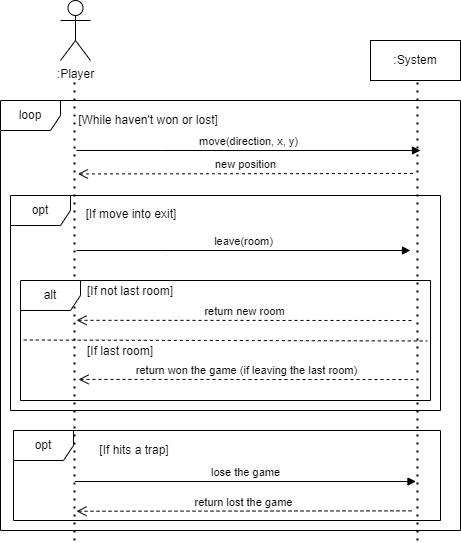

The diagram above was exported from draw.io. Its source (the exported page's mxGraphModel, read from the mxfile embedded in the PNG):
<mxGraphModel dx="1522" dy="682" grid="1" gridSize="10" guides="1" tooltips="1" connect="1" arrows="1" fold="1" page="1" pageScale="1" pageWidth="850" pageHeight="1100" math="0" shadow="0">
  <root>
    <mxCell id="0" />
    <mxCell id="1" parent="0" />
    <mxCell id="GwJkUcKfsevWJiT3IoRo-40" value="leave(room)" style="html=1;verticalAlign=bottom;endArrow=block;edgeStyle=elbowEdgeStyle;elbow=vertical;curved=0;rounded=0;" edge="1" parent="1">
      <mxGeometry relative="1" as="geometry">
        <mxPoint x="166" y="280" as="sourcePoint" />
        <Array as="points">
          <mxPoint x="251" y="280" />
        </Array>
        <mxPoint x="500" y="280" as="targetPoint" />
      </mxGeometry>
    </mxCell>
    <mxCell id="GwJkUcKfsevWJiT3IoRo-41" value="new position" style="html=1;verticalAlign=bottom;endArrow=open;dashed=1;endSize=8;edgeStyle=elbowEdgeStyle;elbow=vertical;curved=0;rounded=0;" edge="1" parent="1">
      <mxGeometry relative="1" as="geometry">
        <mxPoint x="167.5" y="203" as="targetPoint" />
        <Array as="points" />
        <mxPoint x="502.5" y="203" as="sourcePoint" />
      </mxGeometry>
    </mxCell>
    <mxCell id="GwJkUcKfsevWJiT3IoRo-42" value="" style="endArrow=none;dashed=1;html=1;dashPattern=1 3;strokeWidth=2;rounded=0;" edge="1" parent="1">
      <mxGeometry width="50" height="50" relative="1" as="geometry">
        <mxPoint x="164" y="570" as="sourcePoint" />
        <mxPoint x="164" y="110" as="targetPoint" />
      </mxGeometry>
    </mxCell>
    <mxCell id="GwJkUcKfsevWJiT3IoRo-43" value="" style="endArrow=none;dashed=1;html=1;dashPattern=1 3;strokeWidth=2;rounded=0;" edge="1" parent="1">
      <mxGeometry width="50" height="50" relative="1" as="geometry">
        <mxPoint x="507" y="570" as="sourcePoint" />
        <mxPoint x="507" y="110" as="targetPoint" />
      </mxGeometry>
    </mxCell>
    <mxCell id="GwJkUcKfsevWJiT3IoRo-44" value=":System" style="rounded=0;whiteSpace=wrap;html=1;" vertex="1" parent="1">
      <mxGeometry x="460" y="70" width="90" height="40" as="geometry" />
    </mxCell>
    <mxCell id="GwJkUcKfsevWJiT3IoRo-45" value=":Player" style="shape=umlActor;verticalLabelPosition=bottom;verticalAlign=top;html=1;outlineConnect=0;" vertex="1" parent="1">
      <mxGeometry x="150" y="30" width="30" height="60" as="geometry" />
    </mxCell>
    <mxCell id="GwJkUcKfsevWJiT3IoRo-46" value="move(direction, x, y)" style="html=1;verticalAlign=bottom;endArrow=block;edgeStyle=elbowEdgeStyle;elbow=vertical;curved=0;rounded=0;" edge="1" parent="1">
      <mxGeometry relative="1" as="geometry">
        <mxPoint x="166" y="180" as="sourcePoint" />
        <Array as="points">
          <mxPoint x="251" y="180" />
        </Array>
        <mxPoint x="510" y="180" as="targetPoint" />
      </mxGeometry>
    </mxCell>
    <mxCell id="GwJkUcKfsevWJiT3IoRo-47" value="loop" style="shape=umlFrame;whiteSpace=wrap;html=1;pointerEvents=0;" vertex="1" parent="1">
      <mxGeometry x="90" y="130" width="460" height="430" as="geometry" />
    </mxCell>
    <mxCell id="GwJkUcKfsevWJiT3IoRo-48" value="opt" style="shape=umlFrame;whiteSpace=wrap;html=1;pointerEvents=0;" vertex="1" parent="1">
      <mxGeometry x="100" y="225" width="430" height="215" as="geometry" />
    </mxCell>
    <mxCell id="GwJkUcKfsevWJiT3IoRo-49" value="[If move into exit]" style="text;html=1;strokeColor=none;fillColor=none;align=center;verticalAlign=middle;whiteSpace=wrap;rounded=0;" vertex="1" parent="1">
      <mxGeometry x="166" y="234" width="110" height="20" as="geometry" />
    </mxCell>
    <mxCell id="GwJkUcKfsevWJiT3IoRo-50" value="[While haven't won or lost]" style="text;html=1;strokeColor=none;fillColor=none;align=center;verticalAlign=middle;whiteSpace=wrap;rounded=0;" vertex="1" parent="1">
      <mxGeometry x="166" y="140" width="144" height="20" as="geometry" />
    </mxCell>
    <mxCell id="GwJkUcKfsevWJiT3IoRo-51" value="lose the game" style="html=1;verticalAlign=bottom;endArrow=block;edgeStyle=elbowEdgeStyle;elbow=vertical;curved=0;rounded=0;" edge="1" parent="1">
      <mxGeometry relative="1" as="geometry">
        <mxPoint x="164.5" y="511" as="sourcePoint" />
        <Array as="points">
          <mxPoint x="254.5" y="511" />
        </Array>
        <mxPoint x="505.5" y="511" as="targetPoint" />
      </mxGeometry>
    </mxCell>
    <mxCell id="GwJkUcKfsevWJiT3IoRo-52" value="opt" style="shape=umlFrame;whiteSpace=wrap;html=1;pointerEvents=0;" vertex="1" parent="1">
      <mxGeometry x="103" y="460" width="427" height="90" as="geometry" />
    </mxCell>
    <mxCell id="GwJkUcKfsevWJiT3IoRo-53" value="[If hits a trap]" style="text;html=1;strokeColor=none;fillColor=none;align=center;verticalAlign=middle;whiteSpace=wrap;rounded=0;" vertex="1" parent="1">
      <mxGeometry x="169" y="470" width="110" height="20" as="geometry" />
    </mxCell>
    <mxCell id="GwJkUcKfsevWJiT3IoRo-54" value="alt" style="shape=umlFrame;whiteSpace=wrap;html=1;pointerEvents=0;" vertex="1" parent="1">
      <mxGeometry x="110" y="310" width="410" height="120" as="geometry" />
    </mxCell>
    <mxCell id="GwJkUcKfsevWJiT3IoRo-55" value="return new room" style="html=1;verticalAlign=bottom;endArrow=open;dashed=1;endSize=8;edgeStyle=elbowEdgeStyle;elbow=vertical;curved=0;rounded=0;" edge="1" parent="1">
      <mxGeometry relative="1" as="geometry">
        <mxPoint x="166" y="350.00000000000006" as="targetPoint" />
        <Array as="points" />
        <mxPoint x="501" y="350.00000000000006" as="sourcePoint" />
      </mxGeometry>
    </mxCell>
    <mxCell id="GwJkUcKfsevWJiT3IoRo-56" value="return won the game (if leaving the last room)" style="html=1;verticalAlign=bottom;endArrow=open;dashed=1;endSize=8;edgeStyle=elbowEdgeStyle;elbow=vertical;curved=0;rounded=0;" edge="1" parent="1">
      <mxGeometry relative="1" as="geometry">
        <mxPoint x="168" y="409" as="targetPoint" />
        <Array as="points" />
        <mxPoint x="503" y="409" as="sourcePoint" />
      </mxGeometry>
    </mxCell>
    <mxCell id="GwJkUcKfsevWJiT3IoRo-57" value="" style="endArrow=none;dashed=1;html=1;rounded=0;entryX=0.993;entryY=0.554;entryDx=0;entryDy=0;entryPerimeter=0;exitX=0.009;exitY=0.546;exitDx=0;exitDy=0;exitPerimeter=0;" edge="1" parent="1">
      <mxGeometry width="50" height="50" relative="1" as="geometry">
        <mxPoint x="113.27999999999994" y="369.52" as="sourcePoint" />
        <mxPoint x="516.72" y="370.48" as="targetPoint" />
      </mxGeometry>
    </mxCell>
    <mxCell id="GwJkUcKfsevWJiT3IoRo-58" value="return lost the game" style="html=1;verticalAlign=bottom;endArrow=open;dashed=1;endSize=8;edgeStyle=elbowEdgeStyle;elbow=vertical;curved=0;rounded=0;" edge="1" parent="1">
      <mxGeometry relative="1" as="geometry">
        <mxPoint x="166" y="540.38" as="targetPoint" />
        <Array as="points" />
        <mxPoint x="501" y="540.38" as="sourcePoint" />
      </mxGeometry>
    </mxCell>
    <mxCell id="GwJkUcKfsevWJiT3IoRo-59" value="[If not last room]" style="text;html=1;strokeColor=none;fillColor=none;align=center;verticalAlign=middle;whiteSpace=wrap;rounded=0;" vertex="1" parent="1">
      <mxGeometry x="165" y="311" width="110" height="20" as="geometry" />
    </mxCell>
    <mxCell id="GwJkUcKfsevWJiT3IoRo-60" value="[If last room]" style="text;html=1;strokeColor=none;fillColor=none;align=center;verticalAlign=middle;whiteSpace=wrap;rounded=0;" vertex="1" parent="1">
      <mxGeometry x="155" y="371" width="110" height="20" as="geometry" />
    </mxCell>
  </root>
</mxGraphModel>